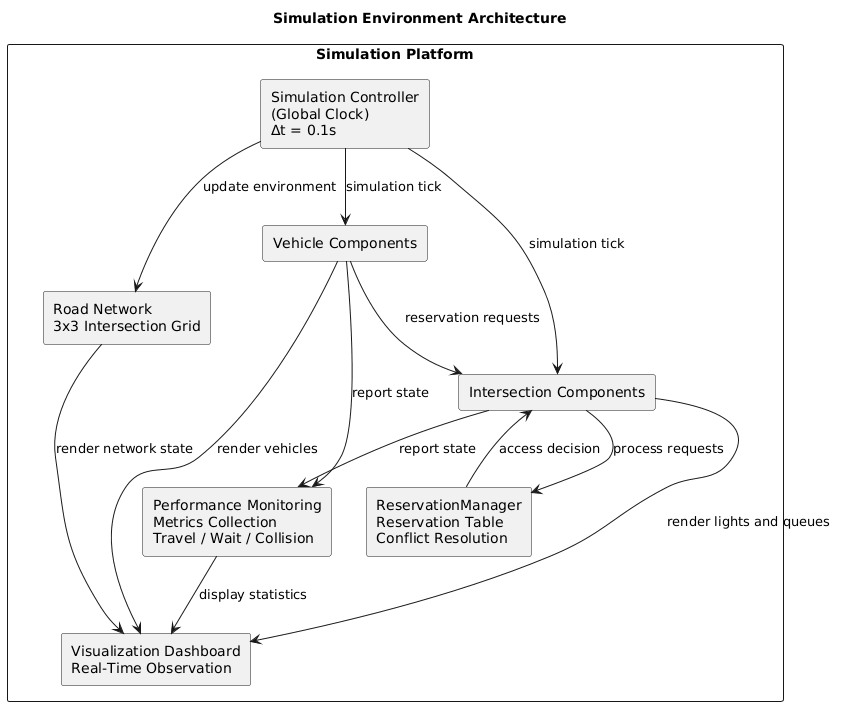

The diagram above was rendered by PlantUML. Its source (embedded in the PNG):
@startuml
title Simulation Environment Architecture

skinparam componentStyle rectangle
skinparam shadowing false

rectangle "Simulation Platform" {

    component "Simulation Controller\n(Global Clock)\nΔt = 0.1s" as clock

    component "Road Network\n3x3 Intersection Grid" as road

    component "Vehicle Components" as vehicles

    component "Intersection Components" as intersections

    component "ReservationManager\nReservation Table\nConflict Resolution" as reservation

    component "Performance Monitoring\nMetrics Collection\nTravel / Wait / Collision" as metrics

    component "Visualization Dashboard\nReal-Time Observation" as dashboard
}


clock --> road : update environment
clock --> vehicles : simulation tick
clock --> intersections : simulation tick

vehicles --> intersections : reservation requests

intersections --> reservation : process requests

reservation --> intersections : access decision

vehicles --> metrics : report state

intersections --> metrics : report state

metrics --> dashboard : display statistics

road --> dashboard : render network state
vehicles --> dashboard : render vehicles
intersections --> dashboard : render lights and queues
@enduml